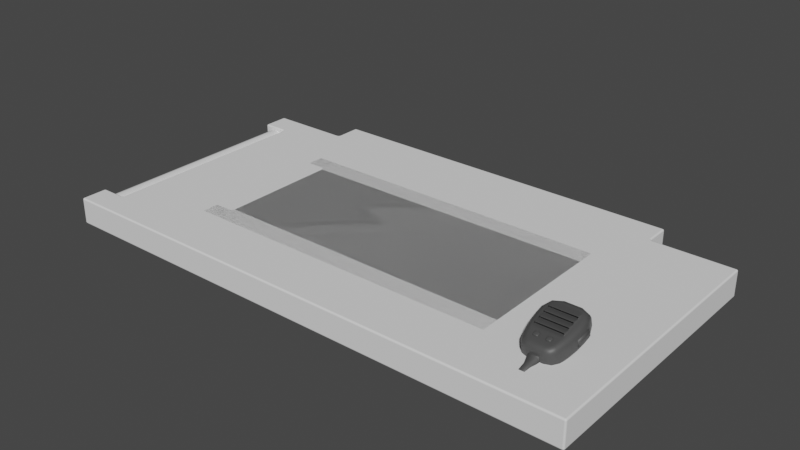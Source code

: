 # Source: controlPanels.blend  (saved by Blender 3.4.6; exported with 4.5.12 LTS)
import bpy
from mathutils import Matrix  # noqa: F401  (used for matrix-valued properties, if any)

bpy.ops.wm.read_factory_settings(use_empty=True)
scene = bpy.context.scene
scene.name = 'Scene'

# ---- collections
col_admin_panel = bpy.data.collections.new('Admin Panel'); scene.collection.children.link(col_admin_panel)
col_panel = bpy.data.collections.new('Panel'); scene.collection.children.link(col_panel)

# ---- materials (node trees are filled in below, after node groups)
mat_metal_light = bpy.data.materials.new('Metal Light')
mat_metal_bronze = bpy.data.materials.new('Metal Bronze')
mat_plastic_black = bpy.data.materials.new('Plastic Black')
mat_plastic_black.use_transparent_shadow = False
mat_deep_dark = bpy.data.materials.new('Deep Dark')

# ---- material node trees
mat_plastic_black.use_nodes = True; mat_plastic_black.node_tree.nodes.clear()
_N = mat_plastic_black.node_tree.nodes; _L = mat_plastic_black.node_tree.links
n0 = _N.new('ShaderNodeBsdfPrincipled'); n0.name = 'Principled BSDF'; n0.location = (10, 300)
n0.distribution = 'GGX'
n0.subsurface_method = 'RANDOM_WALK_SKIN'
n0.inputs[0].default_value = (0.0678, 0.0678, 0.0678, 1.0)
n0.inputs[3].default_value = 1.45
n0.inputs[27].default_value = (0.0, 0.0, 0.0, 1.0)
n0.inputs[28].default_value = 1.0
n1 = _N.new('ShaderNodeOutputMaterial'); n1.name = 'Material Output'; n1.location = (300, 300)
_L.new(n0.outputs[0], n1.inputs[0])
n1.is_active_output = True

# ---- world
world_world = bpy.data.worlds.new('World'); scene.world = world_world
world_world.use_nodes = True; world_world.node_tree.nodes.clear()
_N = world_world.node_tree.nodes; _L = world_world.node_tree.links
n0 = _N.new('ShaderNodeOutputWorld'); n0.name = 'World Output'; n0.location = (300, 300)
n1 = _N.new('ShaderNodeBackground'); n1.name = 'Background'; n1.location = (10, 300)
n1.inputs[0].default_value = (0.05088, 0.05088, 0.05088, 1.0)
_L.new(n1.outputs[0], n0.inputs[0])
n0.is_active_output = True
world_world.color = (0.05088, 0.05088, 0.05088)
world_world.use_sun_shadow = False
world_world.sun_shadow_jitter_overblur = 0.0

# ---- meshes
me_cube_002 = bpy.data.meshes.new('Cube.002')
me_cube_002.from_pydata([(-0.675, -0.375, -1.118e-08), (-0.675, 0.375, -1.118e-08), (0.75, -0.375, -1.118e-08), (0.75, 0.375, -1.118e-08), (-0.675, -0.3, -1.118e-08), (-0.675, 0.3, -1.118e-08), (0.75, 0.3, -1.118e-08), (0.75, -0.3, -1.118e-08), (-0.75, -0.375, -1.118e-08), (-0.75, 0.3, -1.118e-08), (-0.75, 0.375, -1.118e-08), (0.5188, 0.45, -1.118e-08), (-0.5188, 0.45, -1.118e-08), (-0.75, -0.3, -1.118e-08), (0.5188, -0.3, -1.118e-08), (-0.5188, -0.3, -1.118e-08), (-0.5188, 0.3, -1.118e-08), (0.5188, 0.3, -1.118e-08), (0.5188, -0.375, -1.118e-08), (-0.5188, -0.375, -1.118e-08), (-0.5188, 0.375, -1.118e-08), (0.5188, 0.375, -1.118e-08), (-0.675, -0.375, -0.075), (-0.675, 0.375, -0.075), (0.75, -0.375, -0.075), (0.75, 0.375, -0.075), (-0.675, -0.3, -0.075), (-0.675, 0.3, -0.075), (0.75, 0.3, -0.075), (0.75, -0.3, -0.075), (-0.75, -0.375, -0.075), (-0.75, 0.3, -0.075), (-0.75, 0.375, -0.075), (0.5188, 0.45, -0.075), (-0.5188, 0.45, -0.075), (-0.75, -0.3, -0.075), (0.5188, -0.3, -0.075), (-0.5188, -0.3, -0.075), (-0.5188, 0.3, -0.075), (0.5188, 0.3, -0.075), (0.5188, -0.375, -0.075), (-0.5188, -0.375, -0.075), (-0.5188, 0.375, -0.075), (0.5188, 0.375, -0.075)], [], [(5, 1, 10, 9), (16, 5, 4, 15), (20, 21, 11, 12), (3, 21, 17, 6), (15, 4, 0, 19), (7, 14, 18, 2), (20, 1, 5, 16), (0, 4, 13, 8), (15, 19, 18, 14), (20, 16, 17, 21), (16, 15, 14, 17), (6, 17, 14, 7), (27, 31, 32, 23), (38, 37, 26, 27), (42, 34, 33, 43), (25, 28, 39, 43), (37, 41, 22, 26), (29, 24, 40, 36), (42, 38, 27, 23), (22, 30, 35, 26), (37, 36, 40, 41), (42, 43, 39, 38), (38, 39, 36, 37), (28, 29, 36, 39), (1, 23, 32, 10), (18, 40, 24, 2), (6, 28, 25, 3), (9, 31, 27, 5), (7, 29, 28, 6), (8, 30, 22, 0), (0, 22, 41, 19), (10, 32, 31, 9), (21, 43, 33, 11), (12, 34, 42, 20), (3, 25, 43, 21), (13, 35, 30, 8), (2, 24, 29, 7), (19, 41, 40, 18), (20, 42, 23, 1), (11, 33, 34, 12), (4, 26, 35, 13), (5, 27, 26, 4)])
me_cube_002.polygons.foreach_set('use_smooth', [True] * 42)
_uv = me_cube_002.uv_layers.new(name='UVMap')
_uv.uv.foreach_set('vector', [0.8, 0.76, 0.84, 0.76, 0.84, 0.8, 0.8, 0.8, 0.8, 0.6767, 0.8, 0.76, 0.48, 0.76, 0.48, 0.6767, 0.84, 0.6767, 0.84, 0.1233, 0.88, 0.1233, 0.88, 0.6767, 0.84, 0.0, 0.84, 0.1233, 0.8, 0.1233, 0.8, 0.0, 0.48, 0.6767, 0.48, 0.76, 0.44, 0.76, 0.44, 0.6767, 0.48, 0.0, 0.48, 0.1233, 0.44, 0.1233, 0.44, 0.0, 0.84, 0.6767, 0.84, 0.76, 0.8, 0.76, 0.8, 0.6767, 0.44, 0.76, 0.48, 0.76, 0.48, 0.8, 0.44, 0.8, 0.48, 0.6767, 0.44, 0.6767, 0.44, 0.1233, 0.48, 0.1233, 0.84, 0.6767, 0.8, 0.6767, 0.8, 0.1233, 0.84, 0.1233, 0.8, 0.6767, 0.48, 0.6767, 0.48, 0.1233, 0.8, 0.1233, 0.8, 0.0, 0.8, 0.1233, 0.48, 0.1233, 0.48, 0.0, 0.36, 0.04, 0.36, 0.0, 0.4, 0.0, 0.4, 0.04, 0.36, 0.1233, 0.04, 0.1233, 0.04, 0.04, 0.36, 0.04, 0.4, 0.1233, 0.44, 0.1233, 0.44, 0.6767, 0.4, 0.6767, 0.4, 0.8, 0.36, 0.8, 0.36, 0.6767, 0.4, 0.6767, 0.04, 0.1233, 0.0, 0.1233, 0.0, 0.04, 0.04, 0.04, 0.04, 0.8, 0.0, 0.8, 0.0, 0.6767, 0.04, 0.6767, 0.4, 0.1233, 0.36, 0.1233, 0.36, 0.04, 0.4, 0.04, 0.0, 0.04, 0.0, 0.0, 0.04, 0.0, 0.04, 0.04, 0.04, 0.1233, 0.04, 0.6767, 0.0, 0.6767, 0.0, 0.1233, 0.4, 0.1233, 0.4, 0.6767, 0.36, 0.6767, 0.36, 0.1233, 0.36, 0.1233, 0.36, 0.6767, 0.04, 0.6767, 0.04, 0.1233, 0.36, 0.8, 0.04, 0.8, 0.04, 0.6767, 0.36, 0.6767, 4.77e-10, 0.8833, 0.04, 0.8833, 0.04, 0.9233, 0.0, 0.9233, 0.88, 0.6767, 0.92, 0.6767, 0.92, 0.8, 0.88, 0.8, 0.92, 0.9134, 0.96, 0.9134, 0.96, 0.9534, 0.92, 0.9534, 0.12, 0.8, 0.16, 0.8, 0.16, 0.84, 0.12, 0.84, 0.92, 0.5934, 0.96, 0.5934, 0.96, 0.9134, 0.92, 0.9134, 0.88, 0.0, 0.92, 0.0, 0.92, 0.04, 0.88, 0.04, 0.88, 0.04, 0.92, 0.04, 0.92, 0.1233, 0.88, 0.1233, 0.28, 0.84, 0.28, 0.8, 0.32, 0.8, 0.32, 0.84, 0.2, 0.8, 0.24, 0.8, 0.24, 0.84, 0.2, 0.84, 0.16, 0.8, 0.2, 0.8, 0.2, 0.84, 0.16, 0.84, 0.04, 0.8, 0.08, 0.8, 0.08, 0.9233, 0.04, 0.9233, 0.24, 0.84, 0.24, 0.8, 0.28, 0.8, 0.28, 0.84, 0.92, 0.5534, 0.96, 0.5534, 0.96, 0.5934, 0.92, 0.5934, 0.88, 0.1233, 0.92, 0.1233, 0.92, 0.6767, 0.88, 0.6767, 1.47e-09, 0.8, 0.04, 0.8, 0.04, 0.8833, 4.77e-10, 0.8833, 0.92, 0.0, 0.96, 0.0, 0.96, 0.5534, 0.92, 0.5534, 0.08, 0.8, 0.12, 0.8, 0.12, 0.84, 0.08, 0.84, 0.96, 0.0, 1.0, 0.0, 1.0, 0.32, 0.96, 0.32])
me_cube_002.materials.append(mat_metal_light)
me_cube_002.update()
me_circle = bpy.data.meshes.new('Circle')
me_circle.from_pydata([(4.599e-09, 0.02954, 0.3), (-0.02089, 0.02089, 0.3), (-0.02954, 1.311e-08, 0.3), (-0.02089, -0.02089, 0.3), (4.599e-09, -0.02954, 0.3), (0.02089, -0.02089, 0.3), (0.02954, 1.311e-08, 0.3), (0.02089, 0.02089, 0.3), (4.599e-09, 0.02954, -0.3), (-0.02089, 0.02089, -0.3), (-0.02954, -1.311e-08, -0.3), (-0.02089, -0.02089, -0.3), (4.599e-09, -0.02954, -0.3), (0.02089, -0.02089, -0.3), (0.02954, -1.311e-08, -0.3), (0.02089, 0.02089, -0.3)], [], [(5, 4, 12, 13), (3, 2, 10, 11), (1, 0, 8, 9), (0, 7, 15, 8), (6, 5, 13, 14), (4, 3, 11, 12), (2, 1, 9, 10), (7, 6, 14, 15)])
me_circle.polygons.foreach_set('use_smooth', [True] * 8)
_uv = me_circle.uv_layers.new(name='UVMap')
_uv.uv.foreach_set('vector', [0.0, 0.0, 0.0, 0.0, 0.0, 0.0, 0.0, 0.0, 0.0, 0.0, 0.0, 0.0, 0.0, 0.0, 0.0, 0.0, 0.0, 0.0, 0.0, 0.0, 0.0, 0.0, 0.0, 0.0, 0.0, 0.0, 0.0, 0.0, 0.0, 0.0, 0.0, 0.0, 0.0, 0.0, 0.0, 0.0, 0.0, 0.0, 0.0, 0.0, 0.0, 0.0, 0.0, 0.0, 0.0, 0.0, 0.0, 0.0, 0.0, 0.0, 0.0, 0.0, 0.0, 0.0, 0.0, 0.0, 0.0, 0.0, 0.0, 0.0, 0.0, 0.0, 0.0, 0.0])
me_circle.materials.append(mat_metal_bronze)
me_circle.update()
me_cube_003 = bpy.data.meshes.new('Cube.003')
me_cube_003.from_pydata([(-0.03686, -0.05002, 0.02706), (0.03686, -0.05002, 0.02706), (0.03686, -0.03215, 0.02706), (-0.03686, -0.03215, 0.02706), (-0.03686, -0.01428, 0.02706), (-0.03686, -0.06789, 0.02706), (0.03686, -0.06789, 0.02706), (-0.05897, -0.03189, -0.01104), (-0.04278, -0.03189, -0.02706), (-0.0568, -0.03189, -0.01905), (-0.05087, -0.03189, -0.02491), (-0.03707, -0.07719, -0.02706), (-0.0533, -0.07719, -0.01104), (-0.04519, -0.07719, -0.02491), (-0.05113, -0.07719, -0.01905), (-0.05731, -0.05461, -0.01104), (-0.0411, -0.05461, -0.02706), (-0.05514, -0.05461, -0.01905), (-0.0492, -0.05461, -0.02491), (-0.0533, -0.07719, 0.01104), (-0.03691, -0.07719, 0.02706), (-0.05111, -0.07719, 0.01905), (-0.04511, -0.07719, 0.02491), (-0.04257, -0.03189, 0.02706), (-0.05897, -0.03189, 0.01104), (-0.05077, -0.03189, 0.02491), (-0.05677, -0.03189, 0.01905), (-0.04092, -0.05461, 0.02706), (-0.05731, -0.05461, 0.01104), (-0.04911, -0.05461, 0.02491), (-0.05511, -0.05461, 0.01905), (0.0533, -0.07719, -0.01104), (0.03707, -0.07719, -0.02706), (0.05113, -0.07719, -0.01905), (0.04519, -0.07719, -0.02491), (0.04278, -0.03189, -0.02706), (0.05897, -0.03189, -0.01104), (0.05087, -0.03189, -0.02491), (0.0568, -0.03189, -0.01905), (0.0411, -0.05461, -0.02706), (0.05731, -0.05461, -0.01104), (0.0492, -0.05461, -0.02491), (0.05514, -0.05461, -0.01905), (0.05897, -0.03189, 0.01104), (0.04257, -0.03189, 0.02706), (0.05677, -0.03189, 0.01905), (0.05077, -0.03189, 0.02491), (0.03691, -0.07719, 0.02706), (0.0533, -0.07719, 0.01104), (0.04511, -0.07719, 0.02491), (0.05111, -0.07719, 0.01905), (0.04092, -0.05461, 0.02706), (0.05511, -0.05461, 0.01905), (0.04911, -0.05461, 0.02491), (-0.04278, -0.01279, -0.02706), (-0.05897, -0.01, -0.01104), (-0.05087, -0.01139, -0.02491), (-0.0568, -0.01037, -0.01905), (-0.01863, 0.01114, -0.02706), (-0.02181, 0.02715, -0.01104), (-0.02022, 0.01914, -0.02491), (-0.02139, 0.025, -0.01905), (-0.03583, 0.004012, -0.02706), (-0.04808, 0.01627, -0.01104), (-0.04196, 0.01014, -0.02491), (-0.04644, 0.01463, -0.01905), (-0.01863, 0.01114, 0.02706), (-0.02181, 0.02715, 0.01104), (-0.02022, 0.01914, 0.02491), (-0.02139, 0.025, 0.01905), (-0.05897, -0.01, 0.01104), (-0.04252, -0.01, 0.02706), (-0.05676, -0.01, 0.01905), (-0.05074, -0.01, 0.02491), (-0.03686, 0.003584, 0.02706), (-0.04808, 0.01627, 0.01104), (-0.04247, 0.009926, 0.02491), (-0.04658, 0.01457, 0.01905), (0.01863, 0.01114, -0.02706), (0.02181, 0.02715, -0.01104), (0.02022, 0.01914, -0.02491), (0.02139, 0.025, -0.01905), (0.04278, -0.01279, -0.02706), (0.05897, -0.01, -0.01104), (0.05087, -0.01139, -0.02491), (0.0568, -0.01037, -0.01905), (0.03583, 0.004012, -0.02706), (0.04808, 0.01627, -0.01104), (0.04196, 0.01014, -0.02491), (0.04644, 0.01463, -0.01905), (0.04252, -0.01, 0.02706), (0.05074, -0.01, 0.02491), (0.05676, -0.01, 0.01905), (0.01863, 0.01114, 0.02706), (0.02181, 0.02715, 0.01104), (0.02022, 0.01914, 0.02491), (0.02139, 0.025, 0.01905), (0.04808, 0.01627, 0.01104), (0.04247, 0.009926, 0.02491), (0.04658, 0.01457, 0.01905), (-0.01671, -0.1107, -0.02706), (-0.012, -0.1267, -0.007766), (-0.01812, -0.1187, -0.02491), (-0.01916, -0.1246, -0.01905), (-0.03162, -0.0988, -0.02706), (-0.04602, -0.1061, -0.01104), (-0.03882, -0.1024, -0.02491), (-0.04409, -0.1051, -0.01905), (-0.02576, -0.1074, -0.02706), (-0.03611, -0.1207, -0.01104), (-0.03094, -0.1141, -0.02491), (-0.03472, -0.1189, -0.01905), (-0.03137, -0.09916, 0.02706), (-0.04602, -0.1061, 0.01104), (-0.03869, -0.1026, 0.02491), (-0.04405, -0.1052, 0.01905), (-0.01671, -0.1107, 0.02706), (-0.012, -0.1267, 0.007766), (-0.01812, -0.1187, 0.02491), (-0.01916, -0.1246, 0.01905), (-0.02576, -0.1074, 0.02706), (-0.03611, -0.1207, 0.01104), (-0.03094, -0.1141, 0.02491), (-0.03472, -0.1189, 0.01905), (0.01671, -0.1107, 0.02706), (0.012, -0.1267, 0.007766), (0.01812, -0.1187, 0.02491), (0.01916, -0.1246, 0.01905), (0.03137, -0.09916, 0.02706), (0.04602, -0.1061, 0.01104), (0.03869, -0.1026, 0.02491), (0.04405, -0.1052, 0.01905), (0.02576, -0.1074, 0.02706), (0.03611, -0.1207, 0.01104), (0.03094, -0.1141, 0.02491), (0.03472, -0.1189, 0.01905), (0.03162, -0.0988, -0.02706), (0.04602, -0.1061, -0.01104), (0.03882, -0.1024, -0.02491), (0.04409, -0.1051, -0.01905), (0.01671, -0.1107, -0.02706), (0.012, -0.1267, -0.007766), (0.01812, -0.1187, -0.02491), (0.01916, -0.1246, -0.01905), (0.02576, -0.1074, -0.02706), (0.03611, -0.1207, -0.01104), (0.03094, -0.1141, -0.02491), (0.03472, -0.1189, -0.01905), (0.03686, -0.06529, 0.0322), (-0.03686, -0.06529, 0.0322), (0.03686, -0.04742, 0.0322), (-0.03686, -0.04742, 0.0322), (0.03686, -0.02955, 0.0322), (-0.03686, -0.02955, 0.0322), (-0.03686, -0.01169, 0.0322), (0.03686, -0.01169, 0.0322), (0.03686, -0.066, 0.03016), (-0.03686, -0.066, 0.03016), (0.03686, -0.04813, 0.03016), (-0.03686, -0.04813, 0.03016), (0.03686, -0.03026, 0.03016), (-0.03686, -0.03026, 0.03016), (-0.03686, -0.01239, 0.03016), (0.03686, -0.01239, 0.03016), (0.03686, -0.01428, 0.02706), (0.03686, 0.003584, 0.02706), (-0.03464, -0.05002, 0.02706), (0.03464, -0.05002, 0.02706), (0.03464, -0.03215, 0.02706), (-0.03464, -0.03215, 0.02706), (0.03464, -0.01428, 0.02706), (-0.03464, -0.01428, 0.02706), (-0.03464, -0.06789, 0.02706), (0.03464, -0.06789, 0.02706), (0.03464, -0.01169, 0.0322), (-0.03464, -0.01169, 0.0322), (0.03464, -0.02955, 0.0322), (-0.03464, -0.02955, 0.0322), (0.03464, 0.003584, 0.02706), (-0.03464, 0.003584, 0.02706), (0.03464, -0.04742, 0.0322), (-0.03464, -0.04742, 0.0322), (-0.03464, -0.06529, 0.0322), (0.03464, -0.06529, 0.0322), (0.03464, -0.01239, 0.03016), (-0.03464, -0.01239, 0.03016), (0.03464, -0.03026, 0.03016), (-0.03464, -0.03026, 0.03016), (0.03464, -0.04813, 0.03016), (-0.03464, -0.04813, 0.03016), (-0.03464, -0.066, 0.03016), (0.03464, -0.066, 0.03016), (0.03464, -0.004729, 0.02706), (-0.03464, -0.004729, 0.02706), (0.03464, -0.0226, 0.02706), (-0.03464, -0.0226, 0.02706), (0.03464, -0.04046, 0.02706), (-0.03464, -0.04046, 0.02706), (-0.03464, -0.05833, 0.02706), (0.03464, -0.05833, 0.02706), (0.03464, -0.06008, 0.02241), (-0.03464, -0.06008, 0.02241), (-0.03464, -0.04221, 0.02241), (0.03464, -0.04221, 0.02241), (-0.03464, -0.02434, 0.02241), (0.03464, -0.02434, 0.02241), (-0.03464, -0.006472, 0.02241), (0.03464, -0.006472, 0.02241), (0.05587, -0.05229, 0.008715), (0.05736, -0.03189, 0.008715), (0.05736, -0.03189, -0.008715), (0.05587, -0.05229, -0.008715), (0.05736, -0.01233, -0.008715), (0.05736, -0.01233, 0.008715), (0.06048, -0.032, -0.008715), (0.06399, -0.03213, -0.005213), (0.06399, -0.03213, 0.005213), (0.06048, -0.032, 0.008715), (0.05899, -0.0524, 0.008715), (0.06275, -0.04904, 0.005213), (0.06275, -0.04904, -0.005213), (0.05899, -0.0524, -0.008715), (0.06048, -0.01244, -0.008715), (0.06399, -0.01607, -0.005213), (0.06399, -0.01607, 0.005213), (0.06048, -0.01244, 0.008715), (0.05731, -0.05461, 0.01104), (0.0571, -0.05346, 0.009887), (0.05868, -0.03189, 0.009888), (0.05868, -0.03189, -0.009888), (0.0571, -0.05346, -0.009887), (0.05868, -0.01116, -0.009888), (0.05868, -0.01116, 0.009888), (0.05897, -0.01, 0.01104), (0.008797, -0.08744, 0.02628), (0.01241, -0.08383, 0.02628), (0.009944, -0.08489, 0.02614), (0.01262, -0.09725, 0.02628), (0.009014, -0.09365, 0.02628), (0.01007, -0.09611, 0.02614), (0.0225, -0.09343, 0.02628), (0.01889, -0.09704, 0.02628), (0.02135, -0.09598, 0.02614), (0.01867, -0.08362, 0.02628), (0.02228, -0.08722, 0.02628), (0.02122, -0.08476, 0.02614), (-0.01262, -0.08362, 0.02628), (-0.009014, -0.08722, 0.02628), (-0.01007, -0.08476, 0.02614), (-0.008797, -0.09343, 0.02628), (-0.01241, -0.09704, 0.02628), (-0.009944, -0.09598, 0.02614), (-0.01867, -0.09725, 0.02628), (-0.02228, -0.09365, 0.02628), (-0.02122, -0.09611, 0.02614), (-0.0225, -0.08744, 0.02628), (-0.01889, -0.08383, 0.02628), (-0.02135, -0.08489, 0.02614), (0.007322, -0.08599, 0.02706), (0.01117, -0.08214, 0.02706), (0.00845, -0.08327, 0.02706), (0.01117, -0.09873, 0.02706), (0.007322, -0.09488, 0.02706), (0.00845, -0.0976, 0.02706), (0.02397, -0.09488, 0.02706), (0.02012, -0.09873, 0.02706), (0.02285, -0.0976, 0.02706), (0.02012, -0.08214, 0.02706), (0.02397, -0.08599, 0.02706), (0.02285, -0.08327, 0.02706), (-0.01117, -0.08214, 0.02706), (-0.007322, -0.08599, 0.02706), (-0.00845, -0.08327, 0.02706), (-0.007322, -0.09488, 0.02706), (-0.01117, -0.09873, 0.02706), (-0.00845, -0.0976, 0.02706), (-0.02012, -0.09873, 0.02706), (-0.02397, -0.09488, 0.02706), (-0.02285, -0.0976, 0.02706), (-0.02397, -0.08599, 0.02706), (-0.02012, -0.08214, 0.02706), (-0.02285, -0.08327, 0.02706), (0.00858, -0.08723, 0.02664), (0.01241, -0.0834, 0.02664), (0.009703, -0.08452, 0.02664), (0.01241, -0.09747, 0.02664), (0.00858, -0.09363, 0.02664), (0.009703, -0.09635, 0.02664), (0.02272, -0.09363, 0.02664), (0.01888, -0.09747, 0.02664), (0.02159, -0.09635, 0.02664), (0.01888, -0.0834, 0.02664), (0.02272, -0.08723, 0.02664), (0.02159, -0.08452, 0.02664), (-0.01241, -0.0834, 0.02664), (-0.00858, -0.08723, 0.02664), (-0.009703, -0.08452, 0.02664), (-0.00858, -0.09363, 0.02664), (-0.01241, -0.09747, 0.02664), (-0.009703, -0.09635, 0.02664), (-0.01888, -0.09747, 0.02664), (-0.02272, -0.09363, 0.02664), (-0.02159, -0.09635, 0.02664), (-0.02272, -0.08723, 0.02664), (-0.01888, -0.0834, 0.02664), (-0.02159, -0.08452, 0.02664), (0.01426, -0.08566, 0.03034), (0.01084, -0.08908, 0.03034), (0.01184, -0.08666, 0.03034), (0.01242, -0.08383, 0.02852), (0.009014, -0.08723, 0.02852), (0.01001, -0.08483, 0.02852), (0.009014, -0.09363, 0.02852), (0.01242, -0.09704, 0.02852), (0.01001, -0.09604, 0.02852), (0.01084, -0.09179, 0.03034), (0.01426, -0.09521, 0.03034), (0.01184, -0.09421, 0.03034), (0.01888, -0.09704, 0.02852), (0.02228, -0.09363, 0.02852), (0.02128, -0.09604, 0.02852), (0.01704, -0.09521, 0.03034), (0.02045, -0.09179, 0.03034), (0.01945, -0.09421, 0.03034), (0.02228, -0.08723, 0.02852), (0.01888, -0.08383, 0.02852), (0.02128, -0.08483, 0.02852), (0.02045, -0.08908, 0.03034), (0.01704, -0.08566, 0.03034), (0.01945, -0.08666, 0.03034), (-0.009014, -0.08723, 0.02852), (-0.01242, -0.08383, 0.02852), (-0.01001, -0.08483, 0.02852), (-0.01084, -0.08908, 0.03034), (-0.01426, -0.08566, 0.03034), (-0.01184, -0.08666, 0.03034), (-0.01426, -0.09521, 0.03034), (-0.01084, -0.09179, 0.03034), (-0.01184, -0.09421, 0.03034), (-0.01242, -0.09704, 0.02852), (-0.009014, -0.09363, 0.02852), (-0.01001, -0.09604, 0.02852), (-0.02045, -0.09179, 0.03034), (-0.01704, -0.09521, 0.03034), (-0.01945, -0.09421, 0.03034), (-0.02228, -0.09363, 0.02852), (-0.01888, -0.09704, 0.02852), (-0.02128, -0.09604, 0.02852), (-0.01704, -0.08566, 0.03034), (-0.02045, -0.08908, 0.03034), (-0.01945, -0.08666, 0.03034), (-0.01888, -0.08383, 0.02852), (-0.02228, -0.08723, 0.02852), (-0.02128, -0.08483, 0.02852), (0.01954, -0.1267, -0.01104), (-0.01954, -0.1267, -0.01104), (-0.01954, -0.1267, 0.01104), (0.01954, -0.1267, 0.01104), (0.007137, -0.1519, -0.004167), (-0.007137, -0.1519, -0.004167), (-0.007137, -0.1519, 0.004167), (0.007137, -0.1519, 0.004167), (0.012, -0.1306, -0.007766), (-0.012, -0.1306, -0.007766), (-0.012, -0.1306, 0.007766), (0.012, -0.1306, 0.007766), (0.007137, -0.1732, -0.004167), (-0.007137, -0.1732, -0.004167), (-0.007137, -0.1732, 0.004167), (0.007137, -0.1732, 0.004167)], [], [(0, 3, 23, 27), (15, 28, 24, 7), (44, 2, 1, 51), (74, 71, 4), (19, 12, 105, 113), (109, 121, 113, 105), (11, 32, 136, 144, 140, 100, 108, 104), (7, 24, 70, 55), (31, 48, 129, 137), (210, 211, 230, 229), (54, 62, 58, 78, 86, 82, 35, 8), (12, 19, 28, 15), (44, 90, 164, 2), (75, 63, 55, 70), (67, 59, 63, 75), (355, 356, 121, 109), (233, 83, 87, 97), (16, 39, 32, 11), (141, 125, 365, 362), (357, 354, 145, 133), (133, 145, 137, 129), (5, 0, 27, 20), (51, 1, 6, 47), (3, 4, 71, 23), (3, 169, 187, 161), (20, 172, 5), (189, 159, 0, 166), (48, 31, 40, 226), (97, 87, 79, 94), (16, 11, 13, 18), (18, 13, 14, 17), (17, 14, 12, 15), (20, 27, 29, 22), (22, 29, 30, 21), (21, 30, 28, 19), (8, 16, 18, 10), (10, 18, 17, 9), (9, 17, 15, 7), (27, 23, 25, 29), (29, 25, 26, 30), (30, 26, 24, 28), (51, 47, 49, 53), (53, 49, 50, 52), (52, 50, 48, 226), (32, 39, 41, 34), (34, 41, 42, 33), (33, 42, 40, 31), (44, 51, 53, 46), (46, 53, 52, 45), (45, 52, 226, 43), (39, 35, 37, 41), (41, 37, 38, 42), (42, 38, 36, 40), (74, 66, 68, 76), (76, 68, 69, 77), (77, 69, 67, 75), (58, 62, 64, 60), (60, 64, 65, 61), (61, 65, 63, 59), (71, 74, 76, 73), (73, 76, 77, 72), (72, 77, 75, 70), (62, 54, 56, 64), (64, 56, 57, 65), (65, 57, 55, 63), (165, 90, 91, 98), (98, 91, 92, 99), (99, 92, 233, 97), (82, 86, 88, 84), (84, 88, 89, 85), (85, 89, 87, 83), (93, 165, 98, 95), (95, 98, 99, 96), (96, 99, 97, 94), (86, 78, 80, 88), (88, 80, 81, 89), (89, 81, 79, 87), (54, 8, 10, 56), (56, 10, 9, 57), (57, 9, 7, 55), (23, 71, 73, 25), (25, 73, 72, 26), (26, 72, 70, 24), (83, 36, 38, 85), (85, 38, 37, 84), (84, 37, 35, 82), (43, 233, 92, 45), (45, 92, 91, 46), (46, 91, 90, 44), (108, 100, 102, 110), (110, 102, 103, 111), (111, 103, 355, 109), (116, 120, 122, 118), (118, 122, 123, 119), (119, 123, 121, 356), (104, 108, 110, 106), (106, 110, 111, 107), (107, 111, 109, 105), (120, 112, 114, 122), (122, 114, 115, 123), (123, 115, 113, 121), (132, 124, 126, 134), (134, 126, 127, 135), (135, 127, 357, 133), (140, 144, 146, 142), (142, 146, 147, 143), (143, 147, 145, 354), (128, 132, 134, 130), (130, 134, 135, 131), (131, 135, 133, 129), (144, 136, 138, 146), (146, 138, 139, 147), (147, 139, 137, 145), (112, 20, 22, 114), (114, 22, 21, 115), (115, 21, 19, 113), (11, 104, 106, 13), (13, 106, 107, 14), (14, 107, 105, 12), (100, 140, 142, 102), (102, 142, 143, 103), (103, 143, 354, 355), (124, 116, 118, 126), (126, 118, 119, 127), (127, 119, 356, 357), (31, 137, 139, 33), (33, 139, 138, 34), (34, 138, 136, 32), (129, 48, 50, 131), (131, 50, 49, 130), (130, 49, 47, 128), (8, 35, 39, 16), (164, 90, 165), (164, 163, 184, 170), (171, 4, 153, 177), (167, 183, 148, 1), (179, 74, 154, 175), (169, 3, 151, 181), (181, 151, 159, 189), (175, 154, 162, 185), (183, 191, 156, 148), (177, 153, 161, 187), (168, 2, 160, 186), (167, 1, 158, 188), (6, 156, 191, 173), (5, 172, 190, 157), (155, 163, 165), (152, 160, 164), (150, 158, 2), (1, 148, 156), (149, 0, 157), (3, 159, 151), (4, 161, 153), (74, 162, 154), (190, 172, 201, 198), (186, 187, 195, 194), (166, 202, 197, 189), (190, 198, 199, 191), (169, 204, 195, 187), (184, 185, 193, 192), (171, 206, 193, 185), (188, 189, 197, 196), (152, 176, 186, 160), (176, 177, 187, 186), (149, 157, 190, 182), (182, 190, 191, 183), (155, 174, 184, 163), (174, 175, 185, 184), (150, 180, 188, 158), (180, 181, 189, 188), (2, 168, 180, 150), (168, 169, 181, 180), (165, 178, 174, 155), (178, 179, 175, 174), (166, 182, 183, 167), (164, 170, 176, 152), (170, 171, 177, 176), (165, 93, 66, 74, 179, 178), (170, 184, 192, 207), (206, 207, 192, 193), (69, 96, 94, 67), (68, 95, 96, 69), (66, 93, 95, 68), (81, 61, 59, 79), (80, 60, 61, 81), (78, 58, 60, 80), (168, 186, 194, 205), (204, 205, 194, 195), (167, 188, 196, 203), (202, 203, 196, 197), (191, 199, 200, 173), (200, 199, 198, 201), (59, 67, 94, 79), (4, 171, 185, 162), (162, 74, 4), (161, 4, 3), (3, 0, 159), (157, 0, 5), (156, 6, 1), (158, 1, 2), (164, 160, 2), (163, 164, 165), (0, 149, 182, 166), (173, 200, 201, 172), (166, 167, 203, 202), (169, 168, 205, 204), (171, 170, 207, 206), (209, 208, 218, 217), (208, 211, 221, 218), (208, 209, 228, 227), (211, 210, 214, 221), (210, 212, 222, 214), (212, 213, 225, 222), (219, 220, 215, 216), (213, 209, 217, 225), (219, 216, 217, 218), (215, 220, 221, 214), (223, 215, 214, 222), (216, 224, 225, 217), (220, 219, 218, 221), (222, 225, 224, 223), (223, 224, 216, 215), (211, 208, 227, 230), (212, 210, 229, 231), (209, 213, 232, 228), (213, 212, 231, 232), (227, 228, 43, 226), (229, 230, 40, 36), (231, 229, 36, 83), (228, 232, 233, 43), (230, 227, 226, 40), (232, 231, 83, 233), (47, 6, 173), (20, 47, 173, 172), (255, 253, 345, 352), (292, 288, 264, 268), (240, 244, 324, 319), (283, 291, 267, 259), (295, 297, 273, 271), (289, 285, 261, 265), (304, 294, 270, 280), (301, 303, 279, 277), (325, 309, 306, 328), (298, 300, 276, 274), (243, 235, 309, 325), (237, 241, 318, 313), (249, 247, 330, 340), (238, 234, 282, 286), (246, 256, 351, 331), (252, 250, 339, 346), (286, 282, 258, 262), (250, 252, 300, 298), (241, 237, 285, 289), (256, 246, 294, 304), (253, 255, 303, 301), (235, 243, 291, 283), (244, 240, 288, 292), (336, 343, 346, 339), (247, 249, 297, 295), (321, 323, 322, 327, 329, 328, 306, 308, 307, 315, 317, 316), (319, 324, 327, 322), (348, 334, 331, 351), (310, 312, 315, 307), (336, 338, 337, 333, 335, 334, 348, 350, 349, 342, 344, 343), (342, 349, 352, 345), (333, 337, 340, 330), (313, 318, 321, 316), (276, 278, 112, 120, 116, 124, 132, 128, 266, 265, 261, 263, 275, 274), (267, 269, 268, 264, 266, 128, 47, 20, 112, 278, 277, 279, 281, 280, 270, 272, 271, 273, 275, 263, 262, 258, 260, 259), (261, 285, 287, 263), (263, 287, 286, 262), (283, 259, 260, 284), (284, 260, 258, 282), (264, 288, 290, 266), (266, 290, 289, 265), (267, 291, 293, 269), (269, 293, 292, 268), (270, 294, 296, 272), (272, 296, 295, 271), (298, 274, 275, 299), (299, 275, 273, 297), (301, 277, 278, 302), (302, 278, 276, 300), (304, 280, 281, 305), (305, 281, 279, 303), (285, 237, 239, 287), (287, 239, 238, 286), (235, 283, 284, 236), (236, 284, 282, 234), (288, 240, 242, 290), (290, 242, 241, 289), (291, 243, 245, 293), (293, 245, 244, 292), (294, 246, 248, 296), (296, 248, 247, 295), (250, 298, 299, 251), (251, 299, 297, 249), (253, 301, 302, 254), (254, 302, 300, 252), (256, 304, 305, 257), (257, 305, 303, 255), (306, 309, 311, 308), (308, 311, 310, 307), (313, 316, 317, 314), (314, 317, 315, 312), (319, 322, 323, 320), (320, 323, 321, 318), (325, 328, 329, 326), (326, 329, 327, 324), (331, 334, 335, 332), (332, 335, 333, 330), (336, 339, 341, 338), (338, 341, 340, 337), (342, 345, 347, 344), (344, 347, 346, 343), (348, 351, 353, 350), (350, 353, 352, 349), (324, 244, 245, 326), (326, 245, 243, 325), (234, 310, 311, 236), (236, 311, 309, 235), (237, 313, 314, 239), (239, 314, 312, 238), (240, 319, 320, 242), (242, 320, 318, 241), (339, 250, 251, 341), (341, 251, 249, 340), (246, 331, 332, 248), (248, 332, 330, 247), (255, 352, 353, 257), (257, 353, 351, 256), (345, 253, 254, 347), (347, 254, 252, 346), (234, 238, 312, 310), (141, 101, 355, 354), (117, 125, 357, 356), (101, 117, 356, 355), (125, 141, 354, 357), (360, 359, 367, 368), (125, 117, 364, 365), (117, 101, 363, 364), (101, 141, 362, 363), (358, 359, 363, 362), (360, 361, 365, 364), (359, 360, 364, 363), (361, 358, 362, 365), (366, 369, 368, 367), (359, 358, 366, 367), (358, 361, 369, 366), (361, 360, 368, 369)])
me_cube_003.polygons.foreach_set('use_smooth', [True] * 350)
me_cube_003.polygons.foreach_set('material_index', [0, 0, 0, 0, 0, 0, 0, 0, 0, 0, 0, 0, 0, 0, 0, 0, 0, 0, 0, 0, 0, 0, 0, 0, 0, 0, 0, 0, 0, 0, 0, 0, 0, 0, 0, 0, 0, 0, 0, 0, 0, 0, 0, 0, 0, 0, 0, 0, 0, 0, 0, 0, 0, 0, 0, 0, 0, 0, 0, 0, 0, 0, 0, 0, 0, 0, 0, 0, 0, 0, 0, 0, 0, 0, 0, 0, 0, 0, 0, 0, 0, 0, 0, 0, 0, 0, 0, 0, 0, 0, 0, 0, 0, 0, 0, 0, 0, 0, 0, 0, 0, 0, 0, 0, 0, 0, 0, 0, 0, 0, 0, 0, 0, 0, 0, 0, 0, 0, 0, 0, 0, 0, 0, 0, 0, 0, 0, 0, 0, 0, 0, 0, 0, 0, 0, 0, 0, 0, 0, 0, 0, 0, 0, 0, 0, 0, 0, 0, 0, 0, 0, 0, 0, 0, 0, 0, 0, 0, 0, 0, 0, 0, 0, 0, 0, 0, 0, 0, 0, 0, 0, 0, 0, 0, 0, 0, 0, 0, 0, 1, 0, 0, 0, 0, 0, 0, 0, 1, 0, 1, 0, 1, 0, 0, 0, 0, 0, 0, 0, 0, 0, 0, 0, 0, 0, 0, 0, 0, 0, 0, 0, 0, 0, 0, 0, 0, 0, 0, 0, 0, 0, 0, 0, 0, 0, 0, 0, 0, 0, 0, 0, 0, 0, 0, 0, 0, 0, 0, 0, 0, 0, 0, 0, 0, 0, 0, 0, 0, 0, 0, 0, 0, 0, 0, 0, 0, 0, 0, 0, 0, 0, 0, 0, 0, 0, 0, 0, 0, 0, 0, 0, 0, 0, 0, 0, 0, 0, 0, 0, 0, 0, 0, 0, 0, 0, 0, 0, 0, 0, 0, 0, 0, 0, 0, 0, 0, 0, 0, 0, 0, 0, 0, 0, 0, 0, 0, 0, 0, 0, 0, 0, 0, 0, 0, 0, 0, 0, 0, 0, 0, 0, 0, 0, 0, 0, 0, 0, 0, 0, 0, 0, 0, 0, 0, 0, 0, 0, 0, 0, 0, 0, 0, 0, 0, 0, 0, 0, 0, 0, 0])
_uv = me_cube_003.uv_layers.new(name='UVMap')
_uv.uv.foreach_set('vector', [0.7264, 0.2643, 0.7264, 0.2018, 0.7464, 0.2009, 0.7406, 0.2804, 0.9223, 0.7287, 0.8449, 0.7288, 0.8448, 0.6491, 0.9222, 0.649, 0.448, 0.2009, 0.468, 0.2018, 0.468, 0.2643, 0.4537, 0.2804, 0.7264, 0.07687, 0.7462, 0.1244, 0.7264, 0.1394, 0.8449, 0.8082, 0.9223, 0.8081, 0.9223, 0.9098, 0.8449, 0.9099, 0.9222, 0.9615, 0.8448, 0.9616, 0.8449, 0.9099, 0.9223, 0.9098, 0.06914, 0.3555, 0.329, 0.3555, 0.3099, 0.4311, 0.2894, 0.4612, 0.2577, 0.4728, 0.1405, 0.4728, 0.1088, 0.4612, 0.08827, 0.4311, 0.9222, 0.649, 0.8448, 0.6491, 0.8447, 0.5724, 0.9222, 0.5723, 0.8242, 0.3272, 0.9016, 0.3273, 0.9016, 0.4291, 0.8242, 0.429, 0.706, 0.8301, 0.7085, 0.9016, 0.7041, 0.9052, 0.7014, 0.8296, 0.04912, 0.1303, 0.07351, 0.07153, 0.1338, 0.04662, 0.2644, 0.04662, 0.3247, 0.07153, 0.3491, 0.1303, 0.349, 0.1971, 0.04914, 0.1971, 0.9223, 0.8081, 0.8449, 0.8082, 0.8449, 0.7288, 0.9223, 0.7287, 0.448, 0.2009, 0.4481, 0.1244, 0.468, 0.1394, 0.468, 0.2018, 0.8445, 0.4809, 0.9219, 0.4808, 0.9222, 0.5723, 0.8447, 0.5724, 0.4267, 0.7491, 0.5041, 0.7491, 0.5037, 0.8411, 0.4263, 0.8411, 0.578, 0.6991, 0.6534, 0.6991, 0.6583, 0.7572, 0.5829, 0.7572, 0.9018, 0.09146, 0.8244, 0.09139, 0.8246, 0.0, 0.902, 6.708e-05, 0.05502, 0.2766, 0.3432, 0.2766, 0.329, 0.3555, 0.06914, 0.3555, 0.2606, 0.5232, 0.3151, 0.5232, 0.3151, 0.5366, 0.2606, 0.5366, 0.6534, 0.5621, 0.578, 0.5621, 0.5829, 0.504, 0.6583, 0.504, 0.9017, 0.4808, 0.8243, 0.4808, 0.8242, 0.429, 0.9016, 0.4291, 0.7264, 0.3268, 0.7264, 0.2643, 0.7406, 0.2804, 0.7266, 0.3593, 0.4537, 0.2804, 0.468, 0.2643, 0.468, 0.3268, 0.4678, 0.3593, 0.7264, 0.2018, 0.7264, 0.1394, 0.7462, 0.1244, 0.7464, 0.2009, 0.97, 0.7753, 0.97, 0.7675, 0.9821, 0.7675, 0.9821, 0.7753, 0.7266, 0.3593, 0.7186, 0.3268, 0.7264, 0.3268, 0.9821, 0.2506, 0.9821, 0.2584, 0.97, 0.2584, 0.97, 0.2506, 0.9016, 0.3273, 0.8242, 0.3272, 0.8242, 0.2478, 0.9016, 0.2479, 0.4263, 0.504, 0.5037, 0.504, 0.5041, 0.5962, 0.4267, 0.5962, 0.05502, 0.2766, 0.06914, 0.3555, 0.0407, 0.356, 0.02662, 0.2771, 0.02662, 0.2771, 0.0407, 0.356, 0.01987, 0.3574, 0.005826, 0.2785, 0.9503, 0.7288, 0.9504, 0.8082, 0.9223, 0.8081, 0.9223, 0.7287, 0.7266, 0.3593, 0.7406, 0.2804, 0.7693, 0.2798, 0.7553, 0.3588, 0.7553, 0.3588, 0.7693, 0.2798, 0.7904, 0.2784, 0.7763, 0.3573, 0.8168, 0.8083, 0.8168, 0.729, 0.8449, 0.7288, 0.8449, 0.8082, 0.04914, 0.1971, 0.05502, 0.2766, 0.02662, 0.2771, 0.02077, 0.1976, 0.02077, 0.1976, 0.02662, 0.2771, 0.005826, 0.2785, 3.085e-06, 0.199, 0.9503, 0.6491, 0.9503, 0.7288, 0.9223, 0.7287, 0.9222, 0.649, 0.7406, 0.2804, 0.7464, 0.2009, 0.7751, 0.2004, 0.7693, 0.2798, 0.7693, 0.2798, 0.7751, 0.2004, 0.7962, 0.1989, 0.7904, 0.2784, 0.8168, 0.729, 0.8167, 0.6492, 0.8448, 0.6491, 0.8449, 0.7288, 0.4537, 0.2804, 0.4678, 0.3593, 0.4391, 0.3588, 0.425, 0.2798, 0.425, 0.2798, 0.4391, 0.3588, 0.418, 0.3573, 0.404, 0.2784, 0.9297, 0.2481, 0.9297, 0.3274, 0.9016, 0.3273, 0.9016, 0.2479, 0.329, 0.3555, 0.3432, 0.2766, 0.3716, 0.2771, 0.3575, 0.356, 0.3575, 0.356, 0.3716, 0.2771, 0.3924, 0.2785, 0.3783, 0.3574, 0.7962, 0.3273, 0.7962, 0.248, 0.8242, 0.2478, 0.8242, 0.3272, 0.448, 0.2009, 0.4537, 0.2804, 0.425, 0.2798, 0.4192, 0.2004, 0.4192, 0.2004, 0.425, 0.2798, 0.404, 0.2784, 0.3982, 0.1989, 0.9298, 0.1683, 0.9297, 0.2481, 0.9016, 0.2479, 0.9017, 0.1682, 0.3432, 0.2766, 0.349, 0.1971, 0.3774, 0.1976, 0.3716, 0.2771, 0.3716, 0.2771, 0.3774, 0.1976, 0.3982, 0.199, 0.3924, 0.2785, 0.7962, 0.248, 0.7963, 0.1682, 0.8243, 0.1681, 0.8242, 0.2478, 0.7264, 0.07687, 0.6625, 0.05046, 0.6681, 0.02194, 0.7461, 0.05417, 0.7461, 0.05417, 0.6681, 0.02194, 0.6722, 2.235e-08, 0.7605, 0.03649, 0.3982, 0.8358, 0.3986, 0.7476, 0.4267, 0.7491, 0.4263, 0.8411, 0.1338, 0.04662, 0.07351, 0.07153, 0.05203, 0.05061, 0.1282, 0.01912, 0.1282, 0.01912, 0.05203, 0.05061, 0.0363, 0.0363, 0.1241, 0.0, 0.5321, 0.7476, 0.5317, 0.8354, 0.5037, 0.8411, 0.5041, 0.7491, 0.7462, 0.1244, 0.7264, 0.07687, 0.7461, 0.05417, 0.7751, 0.1238, 0.7751, 0.1238, 0.7461, 0.05417, 0.7605, 0.03649, 0.7962, 0.1224, 0.8166, 0.5725, 0.8164, 0.487, 0.8445, 0.4809, 0.8447, 0.5724, 0.07351, 0.07153, 0.04912, 0.1303, 0.02076, 0.1259, 0.05203, 0.05061, 0.05203, 0.05061, 0.02076, 0.1259, 0.0, 0.1237, 0.0363, 0.0363, 0.9499, 0.4866, 0.9502, 0.5737, 0.9222, 0.5723, 0.9219, 0.4808, 0.468, 0.07687, 0.4481, 0.1244, 0.4193, 0.1238, 0.4483, 0.05417, 0.4483, 0.05417, 0.4193, 0.1238, 0.3982, 0.1224, 0.4339, 0.03649, 0.9301, 0.006142, 0.9299, 0.09162, 0.9018, 0.09146, 0.902, 6.708e-05, 0.3491, 0.1303, 0.3247, 0.07153, 0.3462, 0.05061, 0.3774, 0.1259, 0.3774, 0.1259, 0.3462, 0.05061, 0.3619, 0.0363, 0.3982, 0.1237, 0.7963, 0.09281, 0.7965, 0.005834, 0.8246, 0.0, 0.8244, 0.09139, 0.5319, 0.05046, 0.468, 0.07687, 0.4483, 0.05417, 0.5263, 0.02194, 0.5263, 0.02194, 0.4483, 0.05417, 0.4339, 0.03649, 0.5222, 0.0, 0.3986, 0.5976, 0.3982, 0.5093, 0.4263, 0.504, 0.4267, 0.5962, 0.3247, 0.07153, 0.2644, 0.04662, 0.27, 0.01912, 0.3462, 0.05061, 0.3462, 0.05061, 0.27, 0.01912, 0.2741, 7.078e-08, 0.3619, 0.0363, 0.5317, 0.5098, 0.5321, 0.5976, 0.5041, 0.5962, 0.5037, 0.504, 0.04912, 0.1303, 0.04914, 0.1971, 0.02077, 0.1976, 0.02076, 0.1259, 0.02076, 0.1259, 0.02077, 0.1976, 3.085e-06, 0.199, 0.0, 0.1237, 0.9502, 0.5737, 0.9503, 0.6491, 0.9222, 0.649, 0.9222, 0.5723, 0.7464, 0.2009, 0.7462, 0.1244, 0.7751, 0.1238, 0.7751, 0.2004, 0.7751, 0.2004, 0.7751, 0.1238, 0.7962, 0.1224, 0.7962, 0.1989, 0.8167, 0.6492, 0.8166, 0.5725, 0.8447, 0.5724, 0.8448, 0.6491, 0.8244, 0.09139, 0.8243, 0.1681, 0.7963, 0.1682, 0.7963, 0.09281, 0.3982, 0.1237, 0.3982, 0.199, 0.3774, 0.1976, 0.3774, 0.1259, 0.3774, 0.1259, 0.3774, 0.1976, 0.349, 0.1971, 0.3491, 0.1303, 0.9017, 0.1682, 0.9018, 0.09146, 0.9299, 0.09162, 0.9298, 0.1683, 0.3982, 0.1989, 0.3982, 0.1224, 0.4193, 0.1238, 0.4192, 0.2004, 0.4192, 0.2004, 0.4193, 0.1238, 0.4481, 0.1244, 0.448, 0.2009, 0.1088, 0.4612, 0.1405, 0.4728, 0.1356, 0.5013, 0.09066, 0.485, 0.09066, 0.485, 0.1356, 0.5013, 0.1319, 0.5232, 0.07739, 0.5033, 0.557, 0.7523, 0.5524, 0.6978, 0.578, 0.6991, 0.5829, 0.7572, 0.6558, 0.4766, 0.6875, 0.465, 0.7056, 0.4877, 0.6607, 0.504, 0.7072, 0.6941, 0.7109, 0.739, 0.687, 0.7523, 0.6824, 0.6977, 0.6824, 0.6977, 0.687, 0.7523, 0.6583, 0.7572, 0.6534, 0.6991, 0.08827, 0.4311, 0.1088, 0.4612, 0.09066, 0.485, 0.06303, 0.4444, 0.06303, 0.4444, 0.09066, 0.485, 0.07739, 0.5033, 0.04456, 0.4551, 0.9504, 0.9065, 0.9503, 0.9553, 0.9222, 0.9615, 0.9223, 0.9098, 0.6875, 0.465, 0.7071, 0.4361, 0.7328, 0.4477, 0.7056, 0.4877, 0.7056, 0.4877, 0.7328, 0.4477, 0.7516, 0.4552, 0.7189, 0.5032, 0.8167, 0.9555, 0.8168, 0.9068, 0.8449, 0.9099, 0.8448, 0.9616, 0.5069, 0.465, 0.5386, 0.4766, 0.5337, 0.504, 0.4887, 0.4877, 0.7109, 0.5222, 0.7072, 0.5671, 0.6824, 0.5634, 0.687, 0.5089, 0.687, 0.5089, 0.6824, 0.5634, 0.6534, 0.5621, 0.6583, 0.504, 0.2577, 0.4728, 0.2894, 0.4612, 0.3075, 0.485, 0.2626, 0.5013, 0.2626, 0.5013, 0.3075, 0.485, 0.3208, 0.5033, 0.2663, 0.5232, 0.5524, 0.5634, 0.557, 0.5089, 0.5829, 0.504, 0.578, 0.5621, 0.4872, 0.4361, 0.5069, 0.465, 0.4887, 0.4877, 0.4616, 0.4477, 0.4616, 0.4477, 0.4887, 0.4877, 0.4755, 0.5032, 0.4428, 0.4552, 0.9297, 0.426, 0.9298, 0.4747, 0.9017, 0.4808, 0.9016, 0.4291, 0.2894, 0.4612, 0.3099, 0.4311, 0.3352, 0.4444, 0.3075, 0.485, 0.3075, 0.485, 0.3352, 0.4444, 0.3536, 0.4551, 0.3208, 0.5033, 0.7963, 0.4746, 0.7962, 0.4257, 0.8242, 0.429, 0.8243, 0.4808, 0.7071, 0.4361, 0.7266, 0.3593, 0.7553, 0.3588, 0.7328, 0.4477, 0.7962, 0.8982, 0.7962, 0.8087, 0.8168, 0.8083, 0.8168, 0.9068, 0.8168, 0.9068, 0.8168, 0.8083, 0.8449, 0.8082, 0.8449, 0.9099, 0.06914, 0.3555, 0.08827, 0.4311, 0.06303, 0.4444, 0.0407, 0.356, 0.0407, 0.356, 0.06303, 0.4444, 0.04456, 0.4551, 0.01987, 0.3574, 0.9504, 0.8082, 0.9504, 0.9065, 0.9223, 0.9098, 0.9223, 0.8081, 0.1405, 0.4728, 0.2577, 0.4728, 0.2626, 0.5013, 0.1356, 0.5013, 0.1356, 0.5013, 0.2626, 0.5013, 0.2663, 0.5232, 0.1319, 0.5232, 0.5524, 0.6978, 0.5524, 0.5634, 0.578, 0.5621, 0.578, 0.6991, 0.5386, 0.4766, 0.6558, 0.4766, 0.6607, 0.504, 0.5337, 0.504, 0.7072, 0.5671, 0.7072, 0.6941, 0.6824, 0.6977, 0.6824, 0.5634, 0.6824, 0.5634, 0.6824, 0.6977, 0.6534, 0.6991, 0.6534, 0.5621, 0.8242, 0.3272, 0.8242, 0.429, 0.7962, 0.4257, 0.7962, 0.3273, 0.3783, 0.3574, 0.3536, 0.4551, 0.3352, 0.4444, 0.3575, 0.356, 0.3575, 0.356, 0.3352, 0.4444, 0.3099, 0.4311, 0.329, 0.3555, 0.9016, 0.4291, 0.9016, 0.3273, 0.9297, 0.3274, 0.9297, 0.426, 0.9297, 0.426, 0.9297, 0.3274, 0.9504, 0.3278, 0.9504, 0.4174, 0.4616, 0.4477, 0.4391, 0.3588, 0.4678, 0.3593, 0.4872, 0.4361, 0.04914, 0.1971, 0.349, 0.1971, 0.3432, 0.2766, 0.05502, 0.2766, 0.468, 0.1394, 0.4481, 0.1244, 0.468, 0.07687, 0.9896, 0.5169, 0.9775, 0.5169, 0.9775, 0.5091, 0.9896, 0.5091, 0.1116, 0.531, 0.1116, 0.5232, 0.1662, 0.5232, 0.1662, 0.531, 0.05466, 0.531, 2.98e-08, 0.531, 2.98e-08, 0.5232, 0.05466, 0.5232, 0.7186, 0.07687, 0.7264, 0.07687, 0.7264, 0.1315, 0.7186, 0.1315, 0.3435, 0.531, 0.3435, 0.5232, 0.3982, 0.5232, 0.3982, 0.531, 0.9896, 0.2506, 0.9896, 0.2584, 0.9821, 0.2584, 0.9821, 0.2506, 0.97, 0.2662, 0.97, 0.2584, 0.9775, 0.2584, 0.9775, 0.2662, 0.97, 0.007799, 0.9625, 0.007798, 0.9625, 1.907e-06, 0.97, 2.28e-06, 0.9896, 0.7675, 0.9896, 0.7753, 0.9821, 0.7753, 0.9821, 0.7675, 0.97, 0.5247, 0.97, 0.5169, 0.9821, 0.5169, 0.9821, 0.5247, 0.97, 0.007797, 0.97, 0.0, 0.9821, 1.892e-06, 0.9821, 0.007798, 0.9504, 0.0, 0.9625, 1.907e-06, 0.9625, 0.007798, 0.9504, 0.007797, 0.9504, 0.2584, 0.9504, 0.2506, 0.9625, 0.2506, 0.9625, 0.2584, 0.3802, 0.7907, 0.3873, 0.7882, 0.3982, 0.8442, 0.3621, 0.7907, 0.3693, 0.7882, 0.3802, 0.8442, 0.1482, 0.7907, 0.1554, 0.7882, 0.1662, 0.8442, 0.1482, 0.8442, 0.1302, 0.7907, 0.1373, 0.7882, 0.01861, 0.8351, 0.03665, 0.7816, 0.02576, 0.8376, 0.1253, 0.7816, 0.1144, 0.8376, 0.1072, 0.8351, 0.01803, 0.7816, 0.007154, 0.8376, 0.0, 0.8351, 0.05468, 0.7816, 0.0438, 0.8376, 0.03665, 0.8351, 0.3023, 0.8267, 0.3151, 0.8266, 0.3151, 0.8584, 0.298, 0.8554, 0.2228, 0.6866, 0.2228, 0.9294, 0.1953, 0.9294, 0.1953, 0.6866, 0.728, 0.8289, 0.728, 0.8607, 0.7109, 0.8577, 0.7153, 0.829, 0.7929, 0.9085, 0.7654, 0.9085, 0.7654, 0.6657, 0.7929, 0.6657, 0.7654, 0.8289, 0.7654, 0.8607, 0.7482, 0.8577, 0.7526, 0.829, 0.2504, 0.6866, 0.2504, 0.9294, 0.2228, 0.9294, 0.2228, 0.6866, 0.298, 0.8266, 0.298, 0.8584, 0.2809, 0.8554, 0.2852, 0.8267, 0.1938, 0.6866, 0.1938, 0.9294, 0.1662, 0.9294, 0.1662, 0.6866, 0.9896, 0.5169, 0.9896, 0.5247, 0.9821, 0.5247, 0.9821, 0.5169, 0.9896, 0.5247, 0.9896, 0.7675, 0.9821, 0.7675, 0.9821, 0.5247, 0.97, 0.2584, 0.9625, 0.2584, 0.9625, 0.2506, 0.97, 0.2506, 0.97, 0.2506, 0.9625, 0.2506, 0.9625, 0.007798, 0.97, 0.007799, 0.97, 0.5169, 0.97, 0.5091, 0.9775, 0.5091, 0.9775, 0.5169, 0.97, 0.5091, 0.97, 0.2662, 0.9775, 0.2662, 0.9775, 0.5091, 0.9896, 2.265e-06, 0.9896, 0.007799, 0.9821, 0.007798, 0.9821, 1.892e-06, 0.9896, 0.007799, 0.9896, 0.2506, 0.9821, 0.2506, 0.9821, 0.007798, 0.3435, 0.7816, 0.3435, 0.7738, 0.3982, 0.7738, 0.3982, 0.7816, 0.3435, 0.7738, 0.3435, 0.531, 0.3982, 0.531, 0.3982, 0.7738, 0.468, 0.07687, 0.4758, 0.07687, 0.4758, 0.1315, 0.468, 0.1315, 0.4758, 0.07687, 0.7186, 0.07687, 0.7186, 0.1315, 0.4758, 0.1315, 0.05466, 0.7738, 0.0, 0.7738, 2.98e-08, 0.531, 0.05466, 0.531, 0.1116, 0.7816, 0.1116, 0.7738, 0.1662, 0.7738, 0.1662, 0.7816, 0.1116, 0.7738, 0.1116, 0.531, 0.1662, 0.531, 0.1662, 0.7738, 0.468, 0.07687, 0.5319, 0.05046, 0.6625, 0.05046, 0.7264, 0.07687, 0.7186, 0.07687, 0.4758, 0.07687, 0.3512, 0.8532, 0.3384, 0.853, 0.3341, 0.8244, 0.3512, 0.8213, 0.9528, 0.5013, 0.9528, 0.2584, 0.97, 0.2584, 0.97, 0.5013, 0.3986, 0.7476, 0.3986, 0.5976, 0.4267, 0.5962, 0.4267, 0.7491, 0.6681, 0.02194, 0.5263, 0.02194, 0.5222, 0.0, 0.6722, 2.235e-08, 0.6625, 0.05046, 0.5319, 0.05046, 0.5263, 0.02194, 0.6681, 0.02194, 0.5321, 0.5976, 0.5321, 0.7476, 0.5041, 0.7491, 0.5041, 0.5962, 0.5524, 0.6017, 0.5524, 0.7435, 0.5321, 0.7476, 0.5321, 0.5976, 0.2644, 0.04662, 0.1338, 0.04662, 0.1282, 0.01912, 0.27, 0.01912, 0.3341, 0.8532, 0.3213, 0.853, 0.3169, 0.8244, 0.3341, 0.8213, 0.9528, 0.9869, 0.9528, 0.7441, 0.97, 0.7441, 0.97, 0.9869, 0.6717, 0.8355, 0.6589, 0.8354, 0.6546, 0.8067, 0.6717, 0.8037, 0.5524, 1.0, 0.5524, 0.7572, 0.5697, 0.7572, 0.5697, 1.0, 0.2583, 0.8583, 0.254, 0.8296, 0.2711, 0.8266, 0.2711, 0.8584, 0.9528, 0.5013, 0.97, 0.5013, 0.97, 0.7441, 0.9528, 0.7441, 0.5041, 0.7491, 0.4267, 0.7491, 0.4267, 0.5962, 0.5041, 0.5962, 0.9896, 0.2584, 0.9896, 0.2662, 0.9775, 0.2662, 0.9775, 0.2584, 0.0438, 0.8376, 0.05468, 0.7816, 0.05468, 0.8442, 0.007154, 0.8376, 0.01803, 0.7816, 0.01803, 0.8442, 0.1253, 0.7816, 0.1253, 0.8442, 0.1144, 0.8376, 0.02576, 0.8376, 0.03665, 0.7816, 0.03665, 0.8442, 0.1373, 0.7882, 0.1482, 0.7816, 0.1482, 0.8442, 0.1554, 0.7882, 0.1662, 0.7816, 0.1662, 0.8442, 0.3802, 0.8442, 0.3693, 0.7882, 0.3802, 0.7816, 0.3873, 0.7882, 0.3982, 0.7816, 0.3982, 0.8442, 0.05466, 0.7816, 0.0, 0.7816, 0.0, 0.7738, 0.05466, 0.7738, 0.4758, 0.3268, 0.4758, 0.2983, 0.7186, 0.2983, 0.7186, 0.3268, 0.05466, 0.7738, 0.05466, 0.531, 0.08312, 0.531, 0.08312, 0.7738, 0.3435, 0.531, 0.3435, 0.7738, 0.3151, 0.7738, 0.3151, 0.531, 0.1116, 0.531, 0.1116, 0.7738, 0.08312, 0.7738, 0.08312, 0.531, 0.6988, 0.8255, 0.7014, 0.897, 0.6904, 0.897, 0.6879, 0.8255, 0.1072, 0.7816, 0.1072, 0.8411, 0.09628, 0.8412, 0.09628, 0.7817, 0.2606, 0.5274, 0.2581, 0.5989, 0.2534, 0.5988, 0.2561, 0.5232, 0.5955, 0.7572, 0.593, 0.8287, 0.582, 0.8287, 0.5846, 0.7572, 0.593, 0.8287, 0.5955, 0.897, 0.5846, 0.897, 0.582, 0.8287, 0.3512, 0.8427, 0.3512, 0.7816, 0.3621, 0.7816, 0.3621, 0.8427, 0.3027, 0.8145, 0.2662, 0.8145, 0.2662, 0.7552, 0.3027, 0.7552, 0.7014, 0.7572, 0.6988, 0.8255, 0.6879, 0.8255, 0.6904, 0.7572, 0.3027, 0.8145, 0.3027, 0.7552, 0.3151, 0.755, 0.3151, 0.8266, 0.5697, 0.8279, 0.5718, 0.7686, 0.5846, 0.7572, 0.582, 0.8287, 0.5718, 0.884, 0.5697, 0.8279, 0.582, 0.8287, 0.5846, 0.897, 0.3027, 0.7552, 0.3027, 0.6989, 0.3151, 0.6864, 0.3151, 0.755, 0.08312, 0.8265, 0.08312, 0.7909, 0.09628, 0.7817, 0.09628, 0.8412, 0.254, 0.6864, 0.3151, 0.6864, 0.3027, 0.6989, 0.2662, 0.6989, 0.2662, 0.6989, 0.3027, 0.6989, 0.3027, 0.7552, 0.2662, 0.7552, 0.6835, 0.8689, 0.6835, 0.8078, 0.6879, 0.8037, 0.6879, 0.873, 0.7085, 0.7617, 0.706, 0.8301, 0.7014, 0.8296, 0.7041, 0.7572, 0.2581, 0.5989, 0.2606, 0.6672, 0.2562, 0.6712, 0.2534, 0.5988, 0.1255, 0.8441, 0.1255, 0.7847, 0.1302, 0.7816, 0.1302, 0.8491, 0.8976, 0.2439, 0.8977, 0.1682, 0.9017, 0.1682, 0.9016, 0.2479, 0.8283, 0.1681, 0.8283, 0.2438, 0.8242, 0.2478, 0.8243, 0.1681, 0.8284, 0.09545, 0.8283, 0.1681, 0.8243, 0.1681, 0.8244, 0.09139, 0.8977, 0.1682, 0.8977, 0.09551, 0.9018, 0.09146, 0.9017, 0.1682, 0.8283, 0.2438, 0.8976, 0.2439, 0.9016, 0.2479, 0.8242, 0.2478, 0.8977, 0.09551, 0.8284, 0.09545, 0.8244, 0.09139, 0.9018, 0.09146, 0.4678, 0.3593, 0.468, 0.3268, 0.4758, 0.3268, 0.7266, 0.3593, 0.4678, 0.3593, 0.4758, 0.3268, 0.7186, 0.3268, 0.6245, 0.8128, 0.6245, 0.8345, 0.6167, 0.8345, 0.6167, 0.812, 0.5176, 0.3943, 0.5176, 0.4167, 0.5131, 0.4212, 0.5131, 0.3901, 0.6393, 0.8129, 0.6393, 0.8346, 0.6315, 0.8346, 0.6315, 0.8122, 0.5537, 0.3809, 0.531, 0.3809, 0.5267, 0.3766, 0.558, 0.3766, 0.6273, 0.3943, 0.6273, 0.4167, 0.6228, 0.4212, 0.6228, 0.3901, 0.531, 0.4301, 0.5537, 0.4301, 0.558, 0.4346, 0.5267, 0.4346, 0.6634, 0.3809, 0.6407, 0.3809, 0.6364, 0.3766, 0.6677, 0.3766, 0.6768, 0.4167, 0.6768, 0.3943, 0.6812, 0.3901, 0.6812, 0.4212, 0.5955, 0.7917, 0.5955, 0.7691, 0.6024, 0.7756, 0.6024, 0.7853, 0.6407, 0.4301, 0.6634, 0.4301, 0.6677, 0.4346, 0.6364, 0.4346, 0.279, 0.8357, 0.279, 0.8577, 0.2711, 0.8577, 0.2711, 0.835, 0.3512, 0.7907, 0.3512, 0.8127, 0.3435, 0.8127, 0.3434, 0.79, 0.6541, 0.8129, 0.6541, 0.8346, 0.6462, 0.8346, 0.6462, 0.8122, 0.2522, 0.735, 0.2522, 0.7133, 0.2534, 0.7125, 0.2534, 0.735, 0.6796, 0.8128, 0.6795, 0.8348, 0.6717, 0.8348, 0.6717, 0.8121, 0.3305, 0.7907, 0.3305, 0.8127, 0.3229, 0.8127, 0.3227, 0.79, 0.5671, 0.4167, 0.5671, 0.3943, 0.5715, 0.3901, 0.5715, 0.4212, 0.2521, 0.6709, 0.2522, 0.649, 0.2534, 0.6483, 0.2534, 0.6709, 0.2521, 0.6387, 0.2522, 0.6168, 0.2534, 0.616, 0.2534, 0.6387, 0.2521, 0.5327, 0.252, 0.5546, 0.2506, 0.5554, 0.2506, 0.5327, 0.2522, 0.703, 0.2522, 0.6812, 0.2534, 0.6805, 0.2534, 0.703, 0.2521, 0.5743, 0.252, 0.5963, 0.2506, 0.597, 0.2506, 0.5744, 0.7096, 0.7891, 0.7097, 0.7673, 0.7109, 0.7666, 0.7109, 0.789, 0.3151, 0.8063, 0.3151, 0.7966, 0.3227, 0.79, 0.3229, 0.8127, 0.2522, 0.7669, 0.2522, 0.7452, 0.2534, 0.7444, 0.2534, 0.7669, 0.6357, 0.7853, 0.6322, 0.7938, 0.6238, 0.7973, 0.6143, 0.7973, 0.6059, 0.7938, 0.6024, 0.7853, 0.6024, 0.7756, 0.6059, 0.7671, 0.6143, 0.7636, 0.6238, 0.7636, 0.6322, 0.7671, 0.6357, 0.7756, 0.6315, 0.8122, 0.6315, 0.8346, 0.625, 0.828, 0.625, 0.8185, 0.6485, 0.7756, 0.6485, 0.7853, 0.6417, 0.7917, 0.6417, 0.7691, 0.6019, 0.812, 0.6019, 0.8345, 0.5955, 0.8281, 0.5955, 0.8186, 0.6819, 0.7853, 0.6784, 0.7938, 0.67, 0.7973, 0.6605, 0.7973, 0.652, 0.7938, 0.6485, 0.7853, 0.6485, 0.7756, 0.652, 0.7671, 0.6605, 0.7636, 0.67, 0.7636, 0.6784, 0.7671, 0.6819, 0.7756, 0.6103, 0.8281, 0.6103, 0.8186, 0.6167, 0.812, 0.6167, 0.8345, 0.6398, 0.828, 0.6398, 0.8185, 0.6462, 0.8122, 0.6462, 0.8346, 0.3434, 0.79, 0.3435, 0.8127, 0.3358, 0.8063, 0.3357, 0.7966, 0.6677, 0.4346, 0.6773, 0.4307, 0.7071, 0.4361, 0.6875, 0.465, 0.6558, 0.4766, 0.5386, 0.4766, 0.5069, 0.465, 0.4872, 0.4361, 0.5171, 0.4307, 0.5267, 0.4346, 0.558, 0.4346, 0.5676, 0.4307, 0.6268, 0.4307, 0.6364, 0.4346, 0.5267, 0.3766, 0.5171, 0.3806, 0.5131, 0.3901, 0.5131, 0.4212, 0.5171, 0.4307, 0.4872, 0.4361, 0.4678, 0.3593, 0.7266, 0.3593, 0.7071, 0.4361, 0.6773, 0.4307, 0.6812, 0.4212, 0.6812, 0.3901, 0.6773, 0.3806, 0.6677, 0.3766, 0.6364, 0.3766, 0.6268, 0.3806, 0.6228, 0.3901, 0.6228, 0.4212, 0.6268, 0.4307, 0.5676, 0.4307, 0.5715, 0.4212, 0.5715, 0.3901, 0.5676, 0.3806, 0.558, 0.3766, 0.558, 0.4346, 0.5537, 0.4301, 0.5632, 0.4262, 0.5676, 0.4307, 0.5676, 0.4307, 0.5632, 0.4262, 0.5671, 0.4167, 0.5715, 0.4212, 0.5537, 0.3809, 0.558, 0.3766, 0.5676, 0.3806, 0.5632, 0.3848, 0.5632, 0.3848, 0.5676, 0.3806, 0.5715, 0.3901, 0.5671, 0.3943, 0.5131, 0.4212, 0.5176, 0.4167, 0.5215, 0.4262, 0.5171, 0.4307, 0.5171, 0.4307, 0.5215, 0.4262, 0.531, 0.4301, 0.5267, 0.4346, 0.5267, 0.3766, 0.531, 0.3809, 0.5215, 0.3848, 0.5171, 0.3806, 0.5171, 0.3806, 0.5215, 0.3848, 0.5176, 0.3943, 0.5131, 0.3901, 0.6364, 0.3766, 0.6407, 0.3809, 0.6312, 0.3848, 0.6268, 0.3806, 0.6268, 0.3806, 0.6312, 0.3848, 0.6273, 0.3943, 0.6228, 0.3901, 0.6407, 0.4301, 0.6364, 0.4346, 0.6268, 0.4307, 0.6312, 0.4262, 0.6312, 0.4262, 0.6268, 0.4307, 0.6228, 0.4212, 0.6273, 0.4167, 0.6768, 0.4167, 0.6812, 0.4212, 0.6773, 0.4307, 0.6729, 0.4262, 0.6729, 0.4262, 0.6773, 0.4307, 0.6677, 0.4346, 0.6634, 0.4301, 0.6634, 0.3809, 0.6677, 0.3766, 0.6773, 0.3806, 0.6729, 0.3848, 0.6729, 0.3848, 0.6773, 0.3806, 0.6812, 0.3901, 0.6768, 0.3943, 0.2534, 0.616, 0.2522, 0.6168, 0.2517, 0.6078, 0.2534, 0.6065, 0.5632, 0.4262, 0.5619, 0.4252, 0.5656, 0.4167, 0.5671, 0.4167, 0.2521, 0.5743, 0.2506, 0.5744, 0.2514, 0.5649, 0.2534, 0.5657, 0.2517, 0.7042, 0.2534, 0.703, 0.2534, 0.7125, 0.2522, 0.7133, 0.7109, 0.7666, 0.7097, 0.7673, 0.7091, 0.7585, 0.7109, 0.7572, 0.5215, 0.4262, 0.5223, 0.4248, 0.531, 0.4285, 0.531, 0.4301, 0.2506, 0.597, 0.252, 0.5963, 0.2534, 0.6052, 0.2515, 0.6065, 0.5215, 0.3848, 0.5228, 0.3856, 0.5191, 0.3942, 0.5176, 0.3943, 0.2506, 0.5554, 0.252, 0.5546, 0.2534, 0.5636, 0.2515, 0.5649, 0.6312, 0.3848, 0.6325, 0.3856, 0.6288, 0.3942, 0.6273, 0.3943, 0.6407, 0.4285, 0.6407, 0.4301, 0.6312, 0.4262, 0.632, 0.4248, 0.2517, 0.7363, 0.2534, 0.735, 0.2534, 0.7444, 0.2522, 0.7452, 0.6753, 0.4167, 0.6768, 0.4167, 0.6729, 0.4262, 0.6716, 0.4252, 0.2517, 0.64, 0.2534, 0.6387, 0.2534, 0.6483, 0.2522, 0.649, 0.2521, 0.5327, 0.2506, 0.5327, 0.2514, 0.5232, 0.2534, 0.524, 0.2517, 0.6722, 0.2534, 0.6709, 0.2534, 0.6805, 0.2522, 0.6812, 0.6024, 0.7756, 0.5955, 0.7691, 0.599, 0.7607, 0.6059, 0.7671, 0.6059, 0.7671, 0.599, 0.7607, 0.6074, 0.7572, 0.6143, 0.7636, 0.6417, 0.7691, 0.6357, 0.7756, 0.6322, 0.7671, 0.6382, 0.7607, 0.6382, 0.7607, 0.6322, 0.7671, 0.6238, 0.7636, 0.6298, 0.7572, 0.6298, 0.8037, 0.6238, 0.7973, 0.6322, 0.7938, 0.6382, 0.8002, 0.6382, 0.8002, 0.6322, 0.7938, 0.6357, 0.7853, 0.6417, 0.7917, 0.5955, 0.7917, 0.6024, 0.7853, 0.6059, 0.7938, 0.599, 0.8002, 0.599, 0.8002, 0.6059, 0.7938, 0.6143, 0.7973, 0.6074, 0.8037, 0.6417, 0.7917, 0.6485, 0.7853, 0.652, 0.7938, 0.6452, 0.8002, 0.6452, 0.8002, 0.652, 0.7938, 0.6605, 0.7973, 0.6536, 0.8037, 0.6819, 0.7853, 0.6879, 0.7917, 0.6844, 0.8002, 0.6784, 0.7938, 0.6784, 0.7938, 0.6844, 0.8002, 0.676, 0.8037, 0.67, 0.7973, 0.67, 0.7636, 0.676, 0.7572, 0.6844, 0.7607, 0.6784, 0.7671, 0.6784, 0.7671, 0.6844, 0.7607, 0.6879, 0.7691, 0.6819, 0.7756, 0.6485, 0.7756, 0.6417, 0.7691, 0.6452, 0.7607, 0.652, 0.7671, 0.652, 0.7671, 0.6452, 0.7607, 0.6536, 0.7572, 0.6605, 0.7636, 0.6315, 0.8346, 0.6393, 0.8346, 0.6398, 0.8432, 0.6315, 0.843, 0.2711, 0.8266, 0.2794, 0.8268, 0.279, 0.8357, 0.2711, 0.835, 0.6098, 0.8128, 0.6019, 0.812, 0.6019, 0.8037, 0.6103, 0.8039, 0.2794, 0.8663, 0.2711, 0.8661, 0.2711, 0.8577, 0.279, 0.8577, 0.3512, 0.7907, 0.3434, 0.79, 0.3425, 0.7816, 0.3507, 0.7818, 0.6103, 0.8432, 0.6019, 0.843, 0.6019, 0.8345, 0.6098, 0.8345, 0.6393, 0.8129, 0.6315, 0.8122, 0.6315, 0.8037, 0.6398, 0.8039, 0.3509, 0.8213, 0.3428, 0.8211, 0.3435, 0.8127, 0.3512, 0.8127, 0.3229, 0.8127, 0.3305, 0.8127, 0.3302, 0.8213, 0.3222, 0.8211, 0.6462, 0.8037, 0.6546, 0.8039, 0.6541, 0.8129, 0.6462, 0.8122, 0.6796, 0.8128, 0.6717, 0.8121, 0.6717, 0.8037, 0.68, 0.8039, 0.6546, 0.8432, 0.6462, 0.843, 0.6462, 0.8346, 0.6541, 0.8346, 0.6245, 0.8128, 0.6167, 0.812, 0.6167, 0.8037, 0.625, 0.8039, 0.68, 0.8434, 0.6717, 0.8432, 0.6717, 0.8348, 0.6795, 0.8348, 0.6167, 0.8345, 0.6245, 0.8345, 0.625, 0.8432, 0.6167, 0.843, 0.3219, 0.7816, 0.33, 0.7818, 0.3305, 0.7907, 0.3227, 0.79, 0.6098, 0.8128, 0.6098, 0.8345, 0.6019, 0.8345, 0.6019, 0.812, 0.5892, 0.5885, 0.5892, 0.6727, 0.578, 0.6991, 0.578, 0.5621, 0.6422, 0.6726, 0.6422, 0.5885, 0.6534, 0.5621, 0.6534, 0.6991, 0.5892, 0.6727, 0.6422, 0.6726, 0.6534, 0.6991, 0.578, 0.6991, 0.6422, 0.5885, 0.5892, 0.5885, 0.578, 0.5621, 0.6534, 0.5621, 0.7235, 0.7543, 0.7527, 0.7543, 0.7527, 0.8289, 0.7235, 0.8289, 0.7109, 0.504, 0.795, 0.504, 0.795, 0.5174, 0.7109, 0.5174, 0.7109, 0.6657, 0.7654, 0.6657, 0.7654, 0.6791, 0.7109, 0.6791, 0.2504, 0.6866, 0.1662, 0.6866, 0.1662, 0.6732, 0.2504, 0.6732, 0.1833, 0.5976, 0.2333, 0.5976, 0.2504, 0.6732, 0.1662, 0.6732, 0.778, 0.5913, 0.728, 0.5913, 0.7109, 0.5174, 0.795, 0.5174, 0.7527, 0.7543, 0.7235, 0.7543, 0.7109, 0.6791, 0.7654, 0.6791, 0.3025, 0.6118, 0.2733, 0.6118, 0.2606, 0.5366, 0.3151, 0.5366, 0.05468, 0.7816, 0.08312, 0.7816, 0.08312, 0.8316, 0.05468, 0.8316, 0.2333, 0.5976, 0.1833, 0.5976, 0.1833, 0.5232, 0.2333, 0.5232, 0.2733, 0.6118, 0.3025, 0.6118, 0.3025, 0.6864, 0.2733, 0.6864, 0.728, 0.5913, 0.778, 0.5913, 0.778, 0.6657, 0.728, 0.6657])
me_cube_003.materials.append(mat_plastic_black)
me_cube_003.materials.append(mat_deep_dark)
me_cube_003.use_mirror_x = True
me_cube_003.update()
me_cube_001 = bpy.data.meshes.new('Cube.001')
me_cube_001.from_pydata([(-0.3937, -0.225, -8.382e-09), (-0.3937, 0.225, -8.382e-09), (0.45, -0.225, -8.382e-09), (0.45, 0.225, -8.382e-09), (-0.3937, -0.1688, -8.382e-09), (-0.3937, 0.1688, -8.382e-09), (0.45, 0.1688, -8.382e-09), (0.45, -0.1688, -8.382e-09), (-0.45, -0.225, -8.382e-09), (-0.45, 0.1688, -8.382e-09), (-0.45, 0.225, -8.382e-09), (-0.45, -0.1688, -8.382e-09), (-0.3937, -0.225, -0.05625), (-0.3937, 0.225, -0.05625), (0.45, -0.225, -0.05625), (0.45, 0.225, -0.05625), (-0.3937, -0.1688, -0.05625), (-0.3937, 0.1688, -0.05625), (0.45, 0.1688, -0.05625), (0.45, -0.1688, -0.05625), (-0.45, -0.225, -0.05625), (-0.45, 0.1688, -0.05625), (-0.45, 0.225, -0.05625), (-0.45, -0.1688, -0.05625)], [], [(5, 1, 10, 9), (0, 4, 11, 8), (4, 0, 2, 7), (1, 5, 6, 3), (5, 4, 7, 6), (17, 21, 22, 13), (1, 3, 15, 13), (12, 20, 23, 16), (16, 19, 14, 12), (13, 15, 18, 17), (17, 18, 19, 16), (1, 13, 22, 10), (6, 18, 15, 3), (9, 21, 17, 5), (7, 19, 18, 6), (8, 20, 12, 0), (10, 22, 21, 9), (11, 23, 20, 8), (2, 14, 19, 7), (0, 12, 14, 2), (4, 16, 23, 11), (5, 17, 16, 4)])
me_cube_001.polygons.foreach_set('use_smooth', [True] * 22)
_uv = me_cube_001.uv_layers.new(name='UVMap')
_uv.uv.foreach_set('vector', [0.8, 0.76, 0.84, 0.76, 0.84, 0.8, 0.8, 0.8, 0.44, 0.76, 0.48, 0.76, 0.48, 0.8, 0.44, 0.8, 0.48, 0.76, 0.44, 0.76, 0.44, 0.0, 0.48, 0.0, 0.84, 0.76, 0.8, 0.76, 0.8, 0.0, 0.84, 0.0, 0.8, 0.76, 0.48, 0.76, 0.48, 0.0, 0.8, 0.0, 0.36, 0.04, 0.36, 0.0, 0.4, 0.0, 0.4, 0.04, 4.77e-10, 0.8833, 0.04, 0.8, 0.4, 0.8, 0.04, 0.8833, 0.0, 0.04, 0.0, 0.0, 0.04, 0.0, 0.04, 0.04, 0.04, 0.04, 0.04, 0.8, 0.0, 0.8, 0.0, 0.04, 0.4, 0.04, 0.4, 0.8, 0.36, 0.8, 0.36, 0.04, 0.36, 0.04, 0.36, 0.8, 0.04, 0.8, 0.04, 0.04, 4.77e-10, 0.8833, 0.04, 0.8833, 0.04, 0.9233, 0.0, 0.9233, 0.92, 0.9134, 0.96, 0.9134, 0.96, 0.9534, 0.92, 0.9534, 0.12, 0.8, 0.16, 0.8, 0.16, 0.84, 0.12, 0.84, 0.92, 0.5934, 0.96, 0.5934, 0.96, 0.9134, 0.92, 0.9134, 0.88, 0.0, 0.92, 0.0, 0.92, 0.04, 0.88, 0.04, 0.28, 0.84, 0.28, 0.8, 0.32, 0.8, 0.32, 0.84, 0.24, 0.84, 0.24, 0.8, 0.28, 0.8, 0.28, 0.84, 0.92, 0.5534, 0.96, 0.5534, 0.96, 0.5934, 0.92, 0.5934, 0.88, 0.04, 0.92, 0.04, 0.92, 0.8, 0.88, 0.8, 0.08, 0.8, 0.12, 0.8, 0.12, 0.84, 0.08, 0.84, 0.96, 0.0, 1.0, 0.0, 1.0, 0.32, 0.96, 0.32])
me_cube_001.materials.append(mat_metal_light)
me_cube_001.update()
me_circle_001 = bpy.data.meshes.new('Circle.001')
me_circle_001.from_pydata([(-8.382e-09, 0.02216, 0.1688), (-0.01567, 0.01567, 0.1688), (-0.02216, 7.835e-09, 0.1688), (-0.01567, -0.01567, 0.1688), (-8.382e-09, -0.02216, 0.1688), (0.01567, -0.01567, 0.1688), (0.02216, 7.835e-09, 0.1688), (0.01567, 0.01567, 0.1688), (-8.382e-09, 0.02216, -0.1688), (-0.01567, 0.01567, -0.1688), (-0.02216, -6.918e-09, -0.1688), (-0.01567, -0.01567, -0.1688), (-8.382e-09, -0.02216, -0.1688), (0.01567, -0.01567, -0.1688), (0.02216, -6.918e-09, -0.1688), (0.01567, 0.01567, -0.1688)], [], [(5, 4, 12, 13), (3, 2, 10, 11), (1, 0, 8, 9), (0, 7, 15, 8), (6, 5, 13, 14), (4, 3, 11, 12), (2, 1, 9, 10), (7, 6, 14, 15)])
me_circle_001.polygons.foreach_set('use_smooth', [True] * 8)
_uv = me_circle_001.uv_layers.new(name='UVMap')
_uv.uv.foreach_set('vector', [0.0, 0.0, 0.0, 0.0, 0.0, 0.0, 0.0, 0.0, 0.0, 0.0, 0.0, 0.0, 0.0, 0.0, 0.0, 0.0, 0.0, 0.0, 0.0, 0.0, 0.0, 0.0, 0.0, 0.0, 0.0, 0.0, 0.0, 0.0, 0.0, 0.0, 0.0, 0.0, 0.0, 0.0, 0.0, 0.0, 0.0, 0.0, 0.0, 0.0, 0.0, 0.0, 0.0, 0.0, 0.0, 0.0, 0.0, 0.0, 0.0, 0.0, 0.0, 0.0, 0.0, 0.0, 0.0, 0.0, 0.0, 0.0, 0.0, 0.0, 0.0, 0.0, 0.0, 0.0])
me_circle_001.materials.append(mat_metal_bronze)
me_circle_001.update()

# ---- objects
ob_admin_panel = bpy.data.objects.new('Admin Panel', me_cube_002)
ob_admin_panel_handle = bpy.data.objects.new('Admin Panel Handle', me_circle)
ob_admin_radio = bpy.data.objects.new('Admin Radio', me_cube_003)
ob_panel = bpy.data.objects.new('Panel', me_cube_001)
ob_panel_handle = bpy.data.objects.new('Panel Handle', me_circle_001)

# ---- transforms, parenting, visibility, modifiers, constraints
ob_admin_panel.location = (0.0, 0.0, 0.0125)
_m = ob_admin_panel.modifiers.new('Bevel', 'BEVEL')
_m.width = 0.005
_m.width_pct = 0.005
_m.segments = 2
_m.harden_normals = True
_m.miter_outer = 'MITER_ARC'
ob_admin_panel_handle.location = (-0.7125, 0.0, -0.025)
ob_admin_panel_handle.rotation_euler = (1.571, -0.0, 0.0)
ob_admin_radio.location = (0.5936, -0.1268, 0.05528)
ob_admin_radio.rotation_euler = (0.2657, 5.83e-17, 7.79e-18)
ob_admin_radio.use_mesh_mirror_x = True
_m = ob_admin_radio.modifiers.new('WeightedNormal', 'WEIGHTED_NORMAL')
_m.weight = 100
ob_panel.location = (0.0, 0.0, 0.0125)
_m = ob_panel.modifiers.new('Bevel', 'BEVEL')
_m.width = 0.005
_m.width_pct = 0.005
_m.segments = 2
_m.harden_normals = True
_m.miter_outer = 'MITER_ARC'
ob_panel_handle.location = (-0.4219, -3.143e-08, -0.01562)
ob_panel_handle.rotation_euler = (1.571, -0.0, 0.0)

# ---- collection membership
col_admin_panel.objects.link(ob_admin_panel)
col_admin_panel.objects.link(ob_admin_panel_handle)
col_admin_panel.objects.link(ob_admin_radio)
col_panel.objects.link(ob_panel)
col_panel.objects.link(ob_panel_handle)

# ---- scene / render settings (as saved in the file)
scene.frame_start = 1; scene.frame_end = 250; scene.frame_set(1)
scene.render.engine = 'BLENDER_EEVEE_NEXT'
scene.cycles.sampling_pattern = 'TABULATED_SOBOL'
scene.cycles.use_light_tree = False
scene.view_settings.view_transform = 'Filmic'
bpy.context.view_layer.update()

# ---- added for rendering (the .blend has no active camera and no usable light): camera, sun
cam_auto = bpy.data.cameras.new('AutoCamera')
cam_auto.lens = 50.0
cam_auto.sensor_width = 36.0
cam_auto.clip_end = 1000.0
ob_auto_camera = bpy.data.objects.new('AutoCamera', cam_auto)
scene.collection.objects.link(ob_auto_camera)
ob_auto_camera.location = (1.59046, -1.87105, 1.28786)
ob_auto_camera.rotation_euler = (1.09748, -7.21219e-08, 0.694738)
scene.camera = ob_auto_camera
light_auto_sun = bpy.data.lights.new('AutoSun', 'SUN')
light_auto_sun.energy = 3.0
light_auto_sun.angle = 0.0523599
ob_auto_sun = bpy.data.objects.new('AutoSun', light_auto_sun)
scene.collection.objects.link(ob_auto_sun)
ob_auto_sun.rotation_euler = (0.872665, 0.174533, 0.523599)
bpy.context.view_layer.update()

